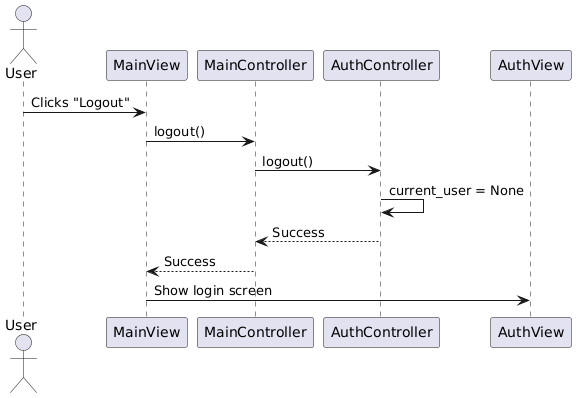

The diagram above was rendered by PlantUML. Its source (embedded in the PNG):
@startuml
actor User
participant MainView
participant MainController
participant AuthController

User -> MainView: Clicks "Logout"
MainView -> MainController: logout()
MainController -> AuthController: logout()
AuthController -> AuthController: current_user = None
AuthController --> MainController: Success
MainController --> MainView: Success
MainView -> AuthView: Show login screen
@enduml